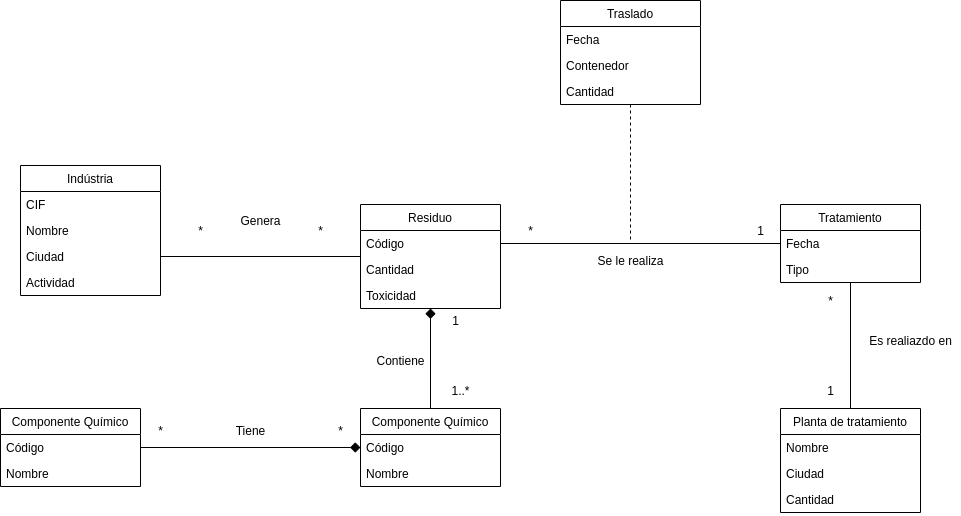

The diagram above was exported from draw.io. Its source (the exported page's mxGraphModel, read from the mxfile embedded in the PNG):
<mxGraphModel dx="1422" dy="850" grid="1" gridSize="10" guides="1" tooltips="1" connect="1" arrows="1" fold="1" page="1" pageScale="1" pageWidth="2339" pageHeight="3300" math="0" shadow="0">
  <root>
    <mxCell id="0" />
    <mxCell id="1" parent="0" />
    <mxCell id="42qp55se57cS54r_xbYI-1" value="Indústria" style="swimlane;fontStyle=0;childLayout=stackLayout;horizontal=1;startSize=26;horizontalStack=0;resizeParent=1;resizeParentMax=0;resizeLast=0;collapsible=1;marginBottom=0;swimlaneFillColor=#ffffff;" parent="1" vertex="1">
      <mxGeometry x="360" y="875" width="140" height="130" as="geometry" />
    </mxCell>
    <mxCell id="42qp55se57cS54r_xbYI-2" value="CIF" style="text;strokeColor=none;fillColor=none;align=left;verticalAlign=top;spacingLeft=4;spacingRight=4;overflow=hidden;rotatable=0;points=[[0,0.5],[1,0.5]];portConstraint=eastwest;" parent="42qp55se57cS54r_xbYI-1" vertex="1">
      <mxGeometry y="26" width="140" height="26" as="geometry" />
    </mxCell>
    <mxCell id="42qp55se57cS54r_xbYI-3" value="Nombre" style="text;strokeColor=none;fillColor=none;align=left;verticalAlign=top;spacingLeft=4;spacingRight=4;overflow=hidden;rotatable=0;points=[[0,0.5],[1,0.5]];portConstraint=eastwest;" parent="42qp55se57cS54r_xbYI-1" vertex="1">
      <mxGeometry y="52" width="140" height="26" as="geometry" />
    </mxCell>
    <mxCell id="42qp55se57cS54r_xbYI-36" value="Ciudad" style="text;strokeColor=none;fillColor=none;align=left;verticalAlign=top;spacingLeft=4;spacingRight=4;overflow=hidden;rotatable=0;points=[[0,0.5],[1,0.5]];portConstraint=eastwest;" parent="42qp55se57cS54r_xbYI-1" vertex="1">
      <mxGeometry y="78" width="140" height="26" as="geometry" />
    </mxCell>
    <mxCell id="42qp55se57cS54r_xbYI-35" value="Actividad" style="text;strokeColor=none;fillColor=none;align=left;verticalAlign=top;spacingLeft=4;spacingRight=4;overflow=hidden;rotatable=0;points=[[0,0.5],[1,0.5]];portConstraint=eastwest;" parent="42qp55se57cS54r_xbYI-1" vertex="1">
      <mxGeometry y="104" width="140" height="26" as="geometry" />
    </mxCell>
    <mxCell id="42qp55se57cS54r_xbYI-37" value="Residuo" style="swimlane;fontStyle=0;childLayout=stackLayout;horizontal=1;startSize=26;horizontalStack=0;resizeParent=1;resizeParentMax=0;resizeLast=0;collapsible=1;marginBottom=0;swimlaneFillColor=#ffffff;" parent="1" vertex="1">
      <mxGeometry x="700" y="914" width="140" height="104" as="geometry" />
    </mxCell>
    <mxCell id="42qp55se57cS54r_xbYI-38" value="Código" style="text;strokeColor=none;fillColor=none;align=left;verticalAlign=top;spacingLeft=4;spacingRight=4;overflow=hidden;rotatable=0;points=[[0,0.5],[1,0.5]];portConstraint=eastwest;" parent="42qp55se57cS54r_xbYI-37" vertex="1">
      <mxGeometry y="26" width="140" height="26" as="geometry" />
    </mxCell>
    <mxCell id="42qp55se57cS54r_xbYI-39" value="Cantidad" style="text;strokeColor=none;fillColor=none;align=left;verticalAlign=top;spacingLeft=4;spacingRight=4;overflow=hidden;rotatable=0;points=[[0,0.5],[1,0.5]];portConstraint=eastwest;" parent="42qp55se57cS54r_xbYI-37" vertex="1">
      <mxGeometry y="52" width="140" height="26" as="geometry" />
    </mxCell>
    <mxCell id="42qp55se57cS54r_xbYI-42" value="Toxicidad" style="text;strokeColor=none;fillColor=none;align=left;verticalAlign=top;spacingLeft=4;spacingRight=4;overflow=hidden;rotatable=0;points=[[0,0.5],[1,0.5]];portConstraint=eastwest;" parent="42qp55se57cS54r_xbYI-37" vertex="1">
      <mxGeometry y="78" width="140" height="26" as="geometry" />
    </mxCell>
    <mxCell id="42qp55se57cS54r_xbYI-51" style="edgeStyle=orthogonalEdgeStyle;rounded=0;orthogonalLoop=1;jettySize=auto;html=1;endArrow=none;endFill=0;" parent="1" source="42qp55se57cS54r_xbYI-36" target="42qp55se57cS54r_xbYI-37" edge="1">
      <mxGeometry relative="1" as="geometry" />
    </mxCell>
    <mxCell id="42qp55se57cS54r_xbYI-53" value="Genera" style="text;html=1;resizable=0;autosize=1;align=center;verticalAlign=middle;points=[];fillColor=none;strokeColor=none;rounded=0;" parent="1" vertex="1">
      <mxGeometry x="570" y="920" width="60" height="20" as="geometry" />
    </mxCell>
    <mxCell id="42qp55se57cS54r_xbYI-55" value="*" style="text;html=1;resizable=0;autosize=1;align=center;verticalAlign=middle;points=[];fillColor=none;strokeColor=none;rounded=0;" parent="1" vertex="1">
      <mxGeometry x="530" y="930" width="20" height="20" as="geometry" />
    </mxCell>
    <mxCell id="42qp55se57cS54r_xbYI-56" value="*" style="text;html=1;resizable=0;autosize=1;align=center;verticalAlign=middle;points=[];fillColor=none;strokeColor=none;rounded=0;" parent="1" vertex="1">
      <mxGeometry x="650" y="930" width="20" height="20" as="geometry" />
    </mxCell>
    <mxCell id="42qp55se57cS54r_xbYI-80" style="edgeStyle=orthogonalEdgeStyle;rounded=0;orthogonalLoop=1;jettySize=auto;html=1;endArrow=none;endFill=0;endSize=8;strokeWidth=1;dashed=1;" parent="1" source="42qp55se57cS54r_xbYI-59" edge="1">
      <mxGeometry relative="1" as="geometry">
        <mxPoint x="970" y="950" as="targetPoint" />
      </mxGeometry>
    </mxCell>
    <mxCell id="42qp55se57cS54r_xbYI-59" value="Traslado" style="swimlane;fontStyle=0;childLayout=stackLayout;horizontal=1;startSize=26;horizontalStack=0;resizeParent=1;resizeParentMax=0;resizeLast=0;collapsible=1;marginBottom=0;swimlaneFillColor=#ffffff;" parent="1" vertex="1">
      <mxGeometry x="900" y="710" width="140" height="104" as="geometry" />
    </mxCell>
    <mxCell id="42qp55se57cS54r_xbYI-60" value="Fecha" style="text;strokeColor=none;fillColor=none;align=left;verticalAlign=top;spacingLeft=4;spacingRight=4;overflow=hidden;rotatable=0;points=[[0,0.5],[1,0.5]];portConstraint=eastwest;" parent="42qp55se57cS54r_xbYI-59" vertex="1">
      <mxGeometry y="26" width="140" height="26" as="geometry" />
    </mxCell>
    <mxCell id="42qp55se57cS54r_xbYI-61" value="Contenedor" style="text;strokeColor=none;fillColor=none;align=left;verticalAlign=top;spacingLeft=4;spacingRight=4;overflow=hidden;rotatable=0;points=[[0,0.5],[1,0.5]];portConstraint=eastwest;" parent="42qp55se57cS54r_xbYI-59" vertex="1">
      <mxGeometry y="52" width="140" height="26" as="geometry" />
    </mxCell>
    <mxCell id="42qp55se57cS54r_xbYI-62" value="Cantidad" style="text;strokeColor=none;fillColor=none;align=left;verticalAlign=top;spacingLeft=4;spacingRight=4;overflow=hidden;rotatable=0;points=[[0,0.5],[1,0.5]];portConstraint=eastwest;" parent="42qp55se57cS54r_xbYI-59" vertex="1">
      <mxGeometry y="78" width="140" height="26" as="geometry" />
    </mxCell>
    <mxCell id="42qp55se57cS54r_xbYI-63" value="Planta de tratamiento" style="swimlane;fontStyle=0;childLayout=stackLayout;horizontal=1;startSize=26;horizontalStack=0;resizeParent=1;resizeParentMax=0;resizeLast=0;collapsible=1;marginBottom=0;swimlaneFillColor=#ffffff;" parent="1" vertex="1">
      <mxGeometry x="1120" y="1118" width="140" height="104" as="geometry" />
    </mxCell>
    <mxCell id="42qp55se57cS54r_xbYI-64" value="Nombre" style="text;strokeColor=none;fillColor=none;align=left;verticalAlign=top;spacingLeft=4;spacingRight=4;overflow=hidden;rotatable=0;points=[[0,0.5],[1,0.5]];portConstraint=eastwest;" parent="42qp55se57cS54r_xbYI-63" vertex="1">
      <mxGeometry y="26" width="140" height="26" as="geometry" />
    </mxCell>
    <mxCell id="42qp55se57cS54r_xbYI-65" value="Ciudad" style="text;strokeColor=none;fillColor=none;align=left;verticalAlign=top;spacingLeft=4;spacingRight=4;overflow=hidden;rotatable=0;points=[[0,0.5],[1,0.5]];portConstraint=eastwest;" parent="42qp55se57cS54r_xbYI-63" vertex="1">
      <mxGeometry y="52" width="140" height="26" as="geometry" />
    </mxCell>
    <mxCell id="42qp55se57cS54r_xbYI-66" value="Cantidad" style="text;strokeColor=none;fillColor=none;align=left;verticalAlign=top;spacingLeft=4;spacingRight=4;overflow=hidden;rotatable=0;points=[[0,0.5],[1,0.5]];portConstraint=eastwest;" parent="42qp55se57cS54r_xbYI-63" vertex="1">
      <mxGeometry y="78" width="140" height="26" as="geometry" />
    </mxCell>
    <mxCell id="ZfH4x8bVI-ZYv0qf7_eW-12" style="edgeStyle=orthogonalEdgeStyle;rounded=0;orthogonalLoop=1;jettySize=auto;html=1;endArrow=none;endFill=0;" edge="1" parent="1" source="42qp55se57cS54r_xbYI-67" target="42qp55se57cS54r_xbYI-63">
      <mxGeometry relative="1" as="geometry" />
    </mxCell>
    <mxCell id="42qp55se57cS54r_xbYI-67" value="Tratamiento" style="swimlane;fontStyle=0;childLayout=stackLayout;horizontal=1;startSize=26;horizontalStack=0;resizeParent=1;resizeParentMax=0;resizeLast=0;collapsible=1;marginBottom=0;swimlaneFillColor=#ffffff;" parent="1" vertex="1">
      <mxGeometry x="1120" y="914" width="140" height="78" as="geometry" />
    </mxCell>
    <mxCell id="42qp55se57cS54r_xbYI-68" value="Fecha" style="text;strokeColor=none;fillColor=none;align=left;verticalAlign=top;spacingLeft=4;spacingRight=4;overflow=hidden;rotatable=0;points=[[0,0.5],[1,0.5]];portConstraint=eastwest;" parent="42qp55se57cS54r_xbYI-67" vertex="1">
      <mxGeometry y="26" width="140" height="26" as="geometry" />
    </mxCell>
    <mxCell id="42qp55se57cS54r_xbYI-69" value="Tipo" style="text;strokeColor=none;fillColor=none;align=left;verticalAlign=top;spacingLeft=4;spacingRight=4;overflow=hidden;rotatable=0;points=[[0,0.5],[1,0.5]];portConstraint=eastwest;" parent="42qp55se57cS54r_xbYI-67" vertex="1">
      <mxGeometry y="52" width="140" height="26" as="geometry" />
    </mxCell>
    <mxCell id="42qp55se57cS54r_xbYI-75" style="edgeStyle=orthogonalEdgeStyle;rounded=0;orthogonalLoop=1;jettySize=auto;html=1;endArrow=diamond;endFill=1;strokeWidth=1;endSize=8;" parent="1" source="42qp55se57cS54r_xbYI-71" target="42qp55se57cS54r_xbYI-37" edge="1">
      <mxGeometry relative="1" as="geometry" />
    </mxCell>
    <mxCell id="42qp55se57cS54r_xbYI-71" value="Componente Químico" style="swimlane;fontStyle=0;childLayout=stackLayout;horizontal=1;startSize=26;horizontalStack=0;resizeParent=1;resizeParentMax=0;resizeLast=0;collapsible=1;marginBottom=0;swimlaneFillColor=#ffffff;" parent="1" vertex="1">
      <mxGeometry x="700" y="1118" width="140" height="78" as="geometry" />
    </mxCell>
    <mxCell id="42qp55se57cS54r_xbYI-72" value="Código" style="text;strokeColor=none;fillColor=none;align=left;verticalAlign=top;spacingLeft=4;spacingRight=4;overflow=hidden;rotatable=0;points=[[0,0.5],[1,0.5]];portConstraint=eastwest;" parent="42qp55se57cS54r_xbYI-71" vertex="1">
      <mxGeometry y="26" width="140" height="26" as="geometry" />
    </mxCell>
    <mxCell id="42qp55se57cS54r_xbYI-74" value="Nombre" style="text;strokeColor=none;fillColor=none;align=left;verticalAlign=top;spacingLeft=4;spacingRight=4;overflow=hidden;rotatable=0;points=[[0,0.5],[1,0.5]];portConstraint=eastwest;" parent="42qp55se57cS54r_xbYI-71" vertex="1">
      <mxGeometry y="52" width="140" height="26" as="geometry" />
    </mxCell>
    <mxCell id="42qp55se57cS54r_xbYI-76" value="1..*" style="text;html=1;resizable=0;autosize=1;align=center;verticalAlign=middle;points=[];fillColor=none;strokeColor=none;rounded=0;" parent="1" vertex="1">
      <mxGeometry x="785" y="1090" width="30" height="20" as="geometry" />
    </mxCell>
    <mxCell id="42qp55se57cS54r_xbYI-77" value="1" style="text;html=1;resizable=0;autosize=1;align=center;verticalAlign=middle;points=[];fillColor=none;strokeColor=none;rounded=0;" parent="1" vertex="1">
      <mxGeometry x="785" y="1020" width="20" height="20" as="geometry" />
    </mxCell>
    <mxCell id="42qp55se57cS54r_xbYI-78" value="Contiene" style="text;html=1;resizable=0;autosize=1;align=center;verticalAlign=middle;points=[];fillColor=none;strokeColor=none;rounded=0;" parent="1" vertex="1">
      <mxGeometry x="710" y="1060" width="60" height="20" as="geometry" />
    </mxCell>
    <mxCell id="42qp55se57cS54r_xbYI-79" style="edgeStyle=orthogonalEdgeStyle;rounded=0;orthogonalLoop=1;jettySize=auto;html=1;endArrow=none;endFill=0;endSize=8;strokeWidth=1;" parent="1" source="42qp55se57cS54r_xbYI-38" target="42qp55se57cS54r_xbYI-67" edge="1">
      <mxGeometry relative="1" as="geometry" />
    </mxCell>
    <mxCell id="ZfH4x8bVI-ZYv0qf7_eW-1" value="Componente Químico" style="swimlane;fontStyle=0;childLayout=stackLayout;horizontal=1;startSize=26;horizontalStack=0;resizeParent=1;resizeParentMax=0;resizeLast=0;collapsible=1;marginBottom=0;swimlaneFillColor=#ffffff;" vertex="1" parent="1">
      <mxGeometry x="340" y="1118" width="140" height="78" as="geometry" />
    </mxCell>
    <mxCell id="ZfH4x8bVI-ZYv0qf7_eW-2" value="Código" style="text;strokeColor=none;fillColor=none;align=left;verticalAlign=top;spacingLeft=4;spacingRight=4;overflow=hidden;rotatable=0;points=[[0,0.5],[1,0.5]];portConstraint=eastwest;" vertex="1" parent="ZfH4x8bVI-ZYv0qf7_eW-1">
      <mxGeometry y="26" width="140" height="26" as="geometry" />
    </mxCell>
    <mxCell id="ZfH4x8bVI-ZYv0qf7_eW-3" value="Nombre" style="text;strokeColor=none;fillColor=none;align=left;verticalAlign=top;spacingLeft=4;spacingRight=4;overflow=hidden;rotatable=0;points=[[0,0.5],[1,0.5]];portConstraint=eastwest;" vertex="1" parent="ZfH4x8bVI-ZYv0qf7_eW-1">
      <mxGeometry y="52" width="140" height="26" as="geometry" />
    </mxCell>
    <mxCell id="ZfH4x8bVI-ZYv0qf7_eW-4" style="edgeStyle=orthogonalEdgeStyle;rounded=0;orthogonalLoop=1;jettySize=auto;html=1;endArrow=diamond;endFill=1;strokeWidth=1;endSize=8;" edge="1" parent="1" source="ZfH4x8bVI-ZYv0qf7_eW-1" target="42qp55se57cS54r_xbYI-71">
      <mxGeometry relative="1" as="geometry">
        <mxPoint x="780" y="1128" as="sourcePoint" />
        <mxPoint x="780" y="1028" as="targetPoint" />
      </mxGeometry>
    </mxCell>
    <mxCell id="ZfH4x8bVI-ZYv0qf7_eW-5" value="Tiene" style="text;html=1;resizable=0;autosize=1;align=center;verticalAlign=middle;points=[];fillColor=none;strokeColor=none;rounded=0;" vertex="1" parent="1">
      <mxGeometry x="565" y="1130" width="50" height="20" as="geometry" />
    </mxCell>
    <mxCell id="ZfH4x8bVI-ZYv0qf7_eW-6" value="*" style="text;html=1;resizable=0;autosize=1;align=center;verticalAlign=middle;points=[];fillColor=none;strokeColor=none;rounded=0;" vertex="1" parent="1">
      <mxGeometry x="490" y="1130" width="20" height="20" as="geometry" />
    </mxCell>
    <mxCell id="ZfH4x8bVI-ZYv0qf7_eW-7" value="*" style="text;html=1;resizable=0;autosize=1;align=center;verticalAlign=middle;points=[];fillColor=none;strokeColor=none;rounded=0;" vertex="1" parent="1">
      <mxGeometry x="670" y="1130" width="20" height="20" as="geometry" />
    </mxCell>
    <mxCell id="ZfH4x8bVI-ZYv0qf7_eW-8" value="Se le realiza" style="text;html=1;resizable=0;autosize=1;align=center;verticalAlign=middle;points=[];fillColor=none;strokeColor=none;rounded=0;" vertex="1" parent="1">
      <mxGeometry x="930" y="960" width="80" height="20" as="geometry" />
    </mxCell>
    <mxCell id="ZfH4x8bVI-ZYv0qf7_eW-10" value="1" style="text;html=1;resizable=0;autosize=1;align=center;verticalAlign=middle;points=[];fillColor=none;strokeColor=none;rounded=0;" vertex="1" parent="1">
      <mxGeometry x="1090" y="930" width="20" height="20" as="geometry" />
    </mxCell>
    <mxCell id="ZfH4x8bVI-ZYv0qf7_eW-11" value="*" style="text;html=1;resizable=0;autosize=1;align=center;verticalAlign=middle;points=[];fillColor=none;strokeColor=none;rounded=0;" vertex="1" parent="1">
      <mxGeometry x="860" y="930" width="20" height="20" as="geometry" />
    </mxCell>
    <mxCell id="ZfH4x8bVI-ZYv0qf7_eW-13" value="Es realiazdo en" style="text;html=1;resizable=0;autosize=1;align=center;verticalAlign=middle;points=[];fillColor=none;strokeColor=none;rounded=0;" vertex="1" parent="1">
      <mxGeometry x="1200" y="1040" width="100" height="20" as="geometry" />
    </mxCell>
    <mxCell id="ZfH4x8bVI-ZYv0qf7_eW-14" value="*" style="text;html=1;resizable=0;autosize=1;align=center;verticalAlign=middle;points=[];fillColor=none;strokeColor=none;rounded=0;" vertex="1" parent="1">
      <mxGeometry x="1160" y="1000" width="20" height="20" as="geometry" />
    </mxCell>
    <mxCell id="ZfH4x8bVI-ZYv0qf7_eW-15" value="1" style="text;html=1;resizable=0;autosize=1;align=center;verticalAlign=middle;points=[];fillColor=none;strokeColor=none;rounded=0;" vertex="1" parent="1">
      <mxGeometry x="1160" y="1090" width="20" height="20" as="geometry" />
    </mxCell>
  </root>
</mxGraphModel>